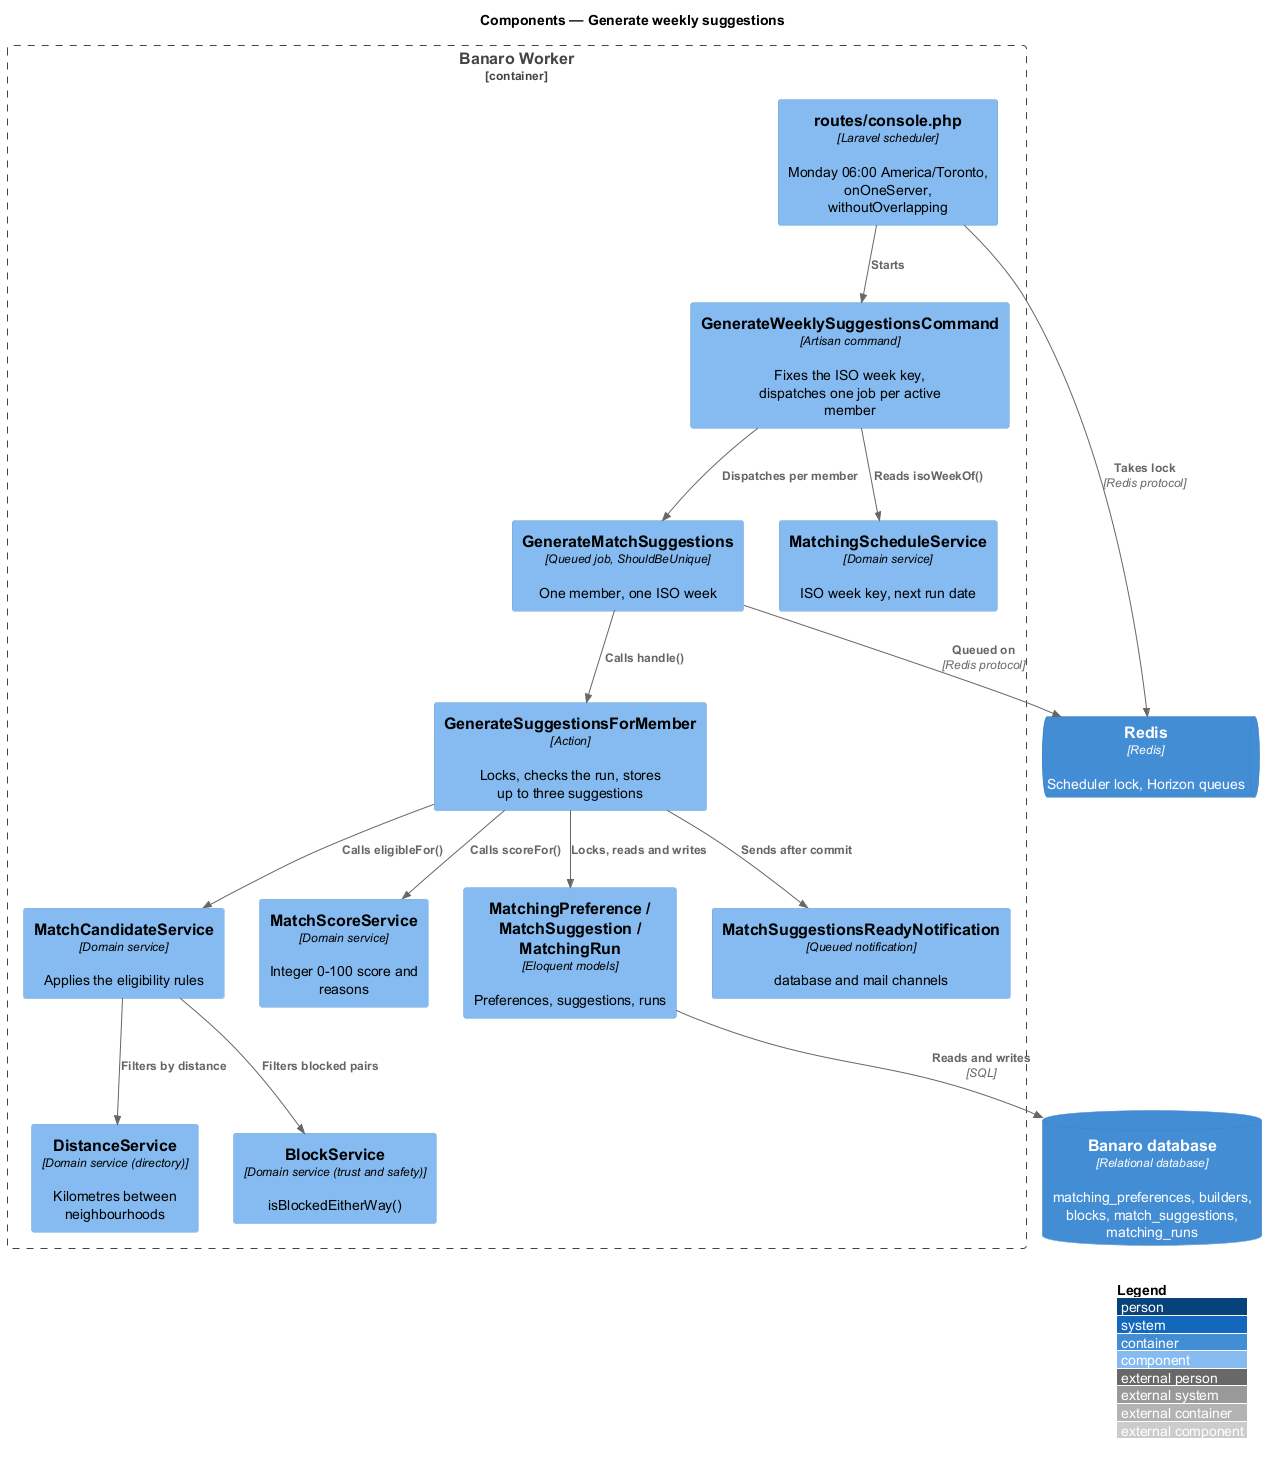

The diagram above was rendered by PlantUML. Its source (embedded in the PNG):
@startuml
!include <C4/C4_Component>
LAYOUT_WITH_LEGEND()
title Components — Generate weekly suggestions

ContainerDb(db, "Banaro database", "Relational database", "matching_preferences, builders, blocks, match_suggestions, matching_runs")
ContainerQueue(redis, "Redis", "Redis", "Scheduler lock, Horizon queues")

Container_Boundary(worker, "Banaro Worker") {
  Component(schedule, "routes/console.php", "Laravel scheduler", "Monday 06:00 America/Toronto, onOneServer, withoutOverlapping")
  Component(cmd, "GenerateWeeklySuggestionsCommand", "Artisan command", "Fixes the ISO week key, dispatches one job per active member")
  Component(job, "GenerateMatchSuggestions", "Queued job, ShouldBeUnique", "One member, one ISO week")
  Component(action, "GenerateSuggestionsForMember", "Action", "Locks, checks the run, stores up to three suggestions")
  Component(cal, "MatchingScheduleService", "Domain service", "ISO week key, next run date")
  Component(candidates, "MatchCandidateService", "Domain service", "Applies the eligibility rules")
  Component(score, "MatchScoreService", "Domain service", "Integer 0-100 score and reasons")
  Component(distance, "DistanceService", "Domain service (directory)", "Kilometres between neighbourhoods")
  Component(block, "BlockService", "Domain service (trust and safety)", "isBlockedEitherWay()")
  Component(models, "MatchingPreference / MatchSuggestion / MatchingRun", "Eloquent models", "Preferences, suggestions, runs")
  Component(notify, "MatchSuggestionsReadyNotification", "Queued notification", "database and mail channels")
}

Rel(schedule, cmd, "Starts")
Rel(schedule, redis, "Takes lock", "Redis protocol")
Rel(cmd, cal, "Reads isoWeekOf()")
Rel(cmd, job, "Dispatches per member")
Rel(job, redis, "Queued on", "Redis protocol")
Rel(job, action, "Calls handle()")
Rel(action, candidates, "Calls eligibleFor()")
Rel(candidates, distance, "Filters by distance")
Rel(candidates, block, "Filters blocked pairs")
Rel(action, score, "Calls scoreFor()")
Rel(action, models, "Locks, reads and writes")
Rel(action, notify, "Sends after commit")
Rel(models, db, "Reads and writes", "SQL")
@enduml